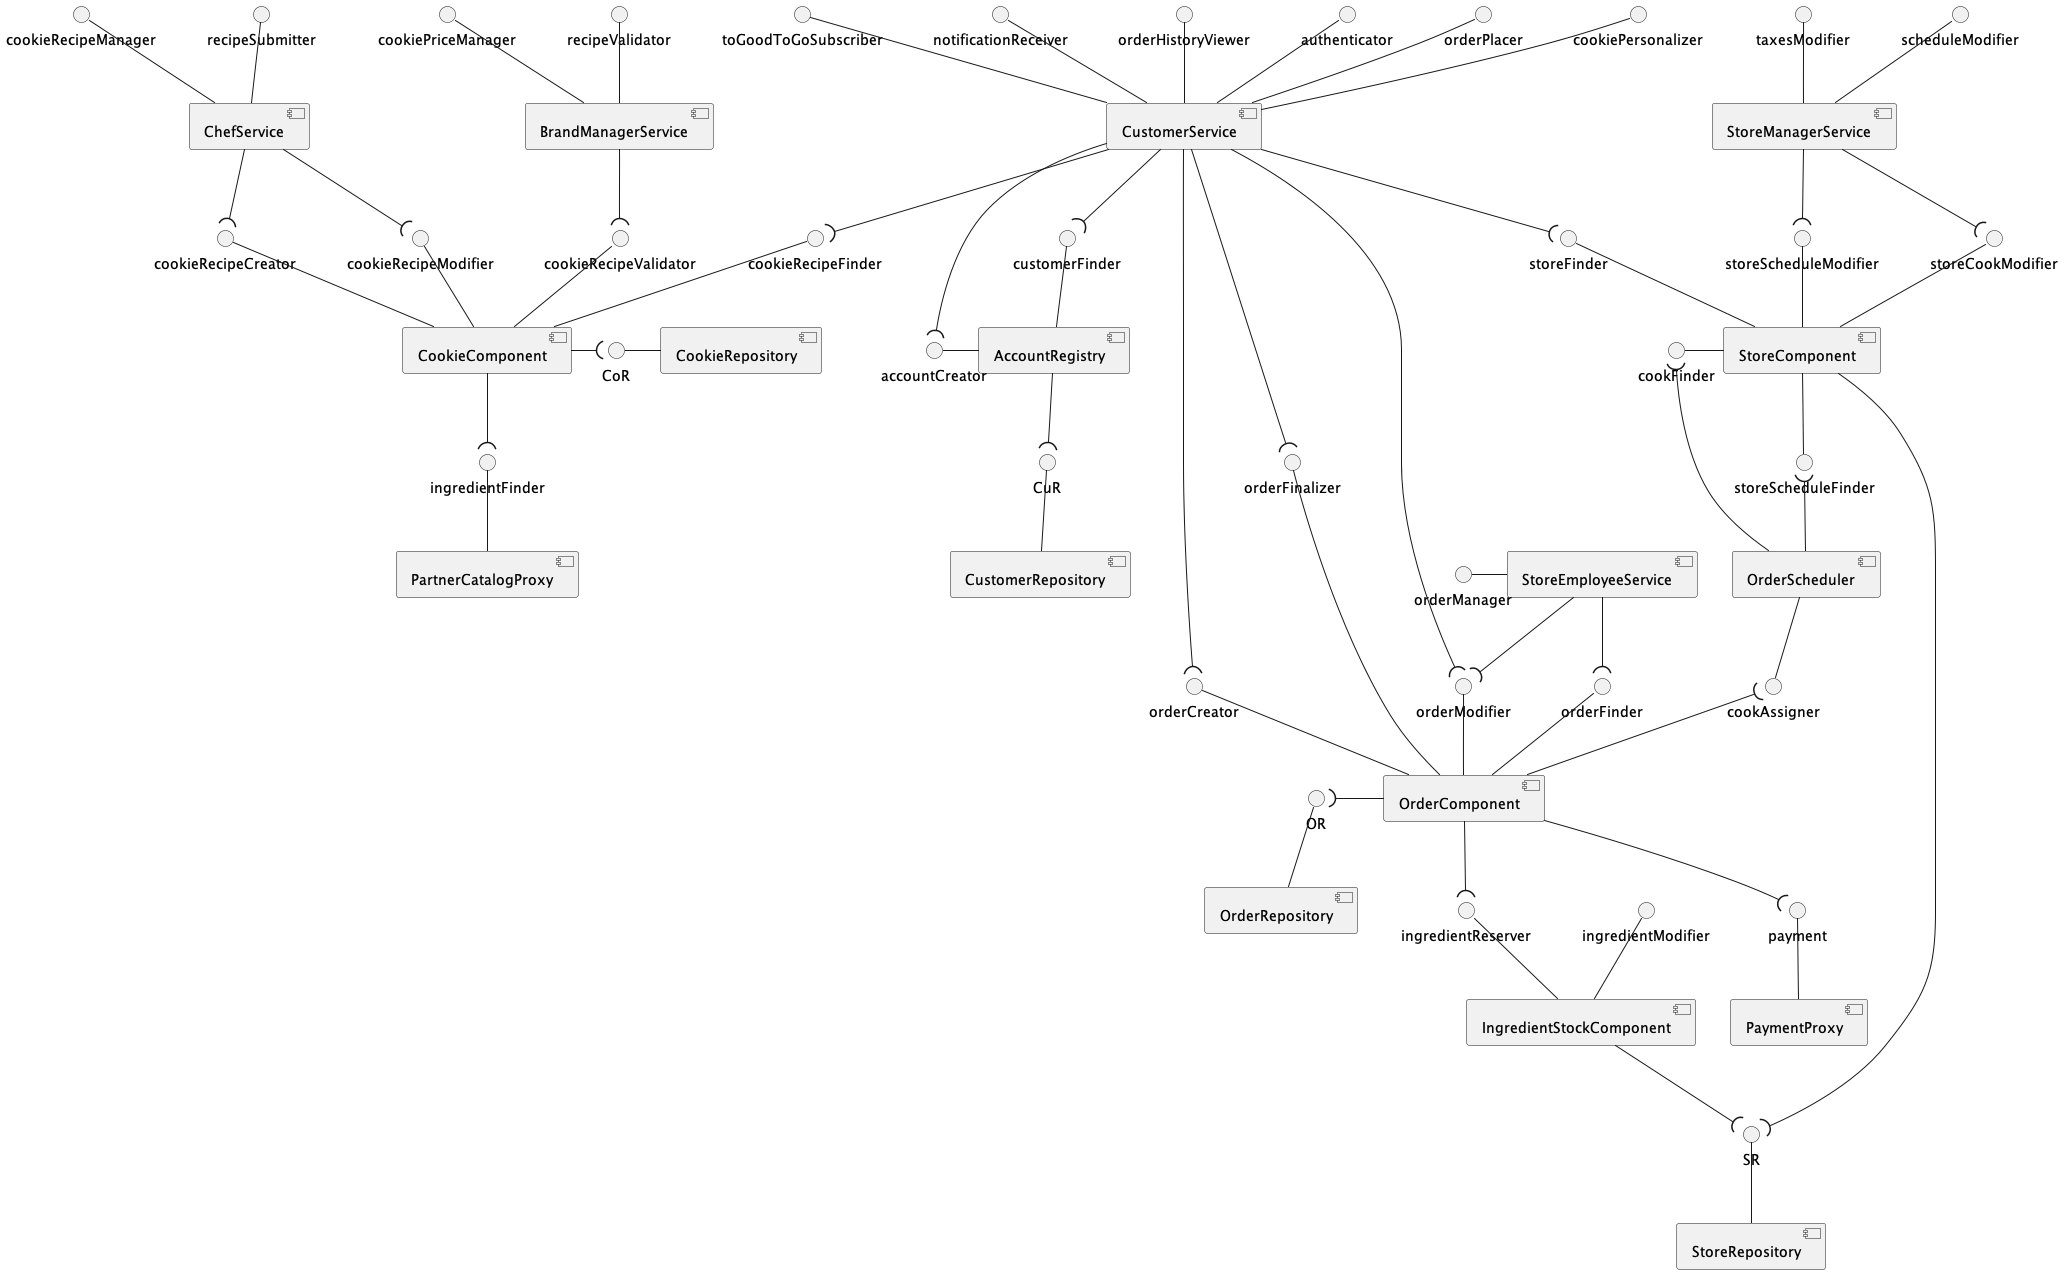

The diagram above was rendered by PlantUML. Its source (embedded in the PNG):
@startuml

[CustomerService] as customerService
[ChefService] as chefService
[BrandManagerService] as brandManagerService
[StoreEmployeeService] as storeEmployeeService
[StoreManagerService] as storeManagerService

[IngredientStockComponent] as stockComponent
[StoreComponent] as storeComponent
[OrderComponent] as orderComponent
[OrderScheduler] as orderScheduler
[AccountRegistry] as accountRegistry
[CustomerRepository] as customerRepository
[StoreRepository] as storeRepository
[OrderRepository] as orderRepository
[CookieRepository] as cookieRepository
[CookieComponent] as cookieComponent

[PartnerCatalogProxy] as partnerCatalogProxy
[PaymentProxy] as paymentProxy


orderFinder -- orderComponent
orderFinalizer -- orderComponent
orderCreator -- orderComponent
orderModifier -- orderComponent

payment -- paymentProxy

customerFinder -- accountRegistry
accountCreator - accountRegistry

CuR -- customerRepository
accountRegistry --( CuR


SR -- storeRepository
storeComponent --( SR

OR -- orderRepository
orderComponent -left-( OR

CoR - cookieRepository
cookieComponent -( CoR


cookieRecipeCreator -- cookieComponent
cookieRecipeModifier -- cookieComponent
cookieRecipeFinder -- cookieComponent
cookieRecipeValidator -- cookieComponent

orderComponent --( payment
orderComponent --( ingredientReserver
customerService --( orderFinalizer

customerService --( customerFinder
customerService --( accountCreator
customerService --( orderCreator
customerService --( orderModifier
customerService --( cookieRecipeFinder
customerService --( storeFinder


storeEmployeeService --( orderFinder
storeEmployeeService --( orderModifier

storeFinder -- storeComponent
storeScheduleModifier -- storeComponent
storeCookModifier -- storeComponent
cookFinder - storeComponent
storeScheduleFinder -up- storeComponent

storeManagerService --( storeScheduleModifier
storeManagerService --( storeCookModifier

brandManagerService --( cookieRecipeValidator
chefService --( cookieRecipeCreator
chefService --( cookieRecipeModifier


orderScheduler -- cookAssigner
cookAssigner )-- orderComponent

cookFinder )-- orderScheduler
storeScheduleFinder )-- orderScheduler


ingredientFinder -- partnerCatalogProxy
cookieComponent --( ingredientFinder

ingredientReserver -- stockComponent
ingredientModifier -- stockComponent
stockComponent --( SR

toGoodToGoSubscriber -- customerService
notificationReceiver -- customerService
orderHistoryViewer -- customerService
authenticator -- customerService
orderPlacer -- customerService
cookiePersonalizer -- customerService


cookieRecipeManager -- chefService
recipeSubmitter -- chefService


cookiePriceManager -- brandManagerService
recipeValidator -- brandManagerService

taxesModifier -- storeManagerService
scheduleModifier -- storeManagerService

orderManager - storeEmployeeService

@enduml